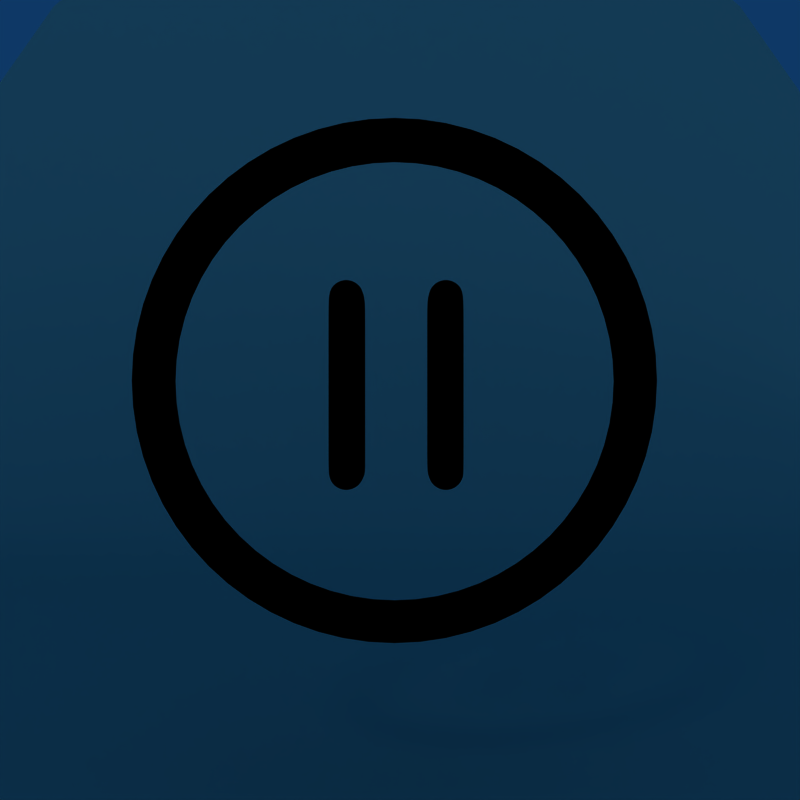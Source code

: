 # Source: s-pause.blend  (saved by Blender 2.46.0; exported with 4.5.12 LTS)
import bpy
from mathutils import Matrix  # noqa: F401  (used for matrix-valued properties, if any)

bpy.ops.wm.read_factory_settings(use_empty=True)
scene = bpy.context.scene
scene.name = 'Scene'

# ---- collections
col_collection_1 = bpy.data.collections.new('Collection 1'); scene.collection.children.link(col_collection_1)
col_collection_11 = bpy.data.collections.new('Collection 11'); scene.collection.children.link(col_collection_11)
col_collection_11.hide_render = True
col_collection_11.hide_viewport = True

# ---- materials (node trees are filled in below, after node groups)
mat_material_001 = bpy.data.materials.new('Material.001')
mat_material_001.alpha_threshold = 0.0
mat_material_001.diffuse_color = (0.0, 0.0, 0.0, 1.0)
mat_material_001.roughness = 0.5
mat_material_001.specular_intensity = 1.069
mat_material_001.line_color = (0.0, 0.0, 0.0, 1.0)
mat_material = bpy.data.materials.new('Material')
mat_material.alpha_threshold = 0.0
mat_material.diffuse_color = (0.5528, 0.7528, 0.6892, 1.0)
mat_material.roughness = 0.5
mat_material.specular_intensity = 0.0
mat_material.line_color = (0.0, 0.0, 0.0, 1.0)

# ---- material node trees

# ---- world
world_world = bpy.data.worlds.new('World'); scene.world = world_world
world_world.color = (0.05656, 0.2208, 0.4)
world_world.use_sun_shadow = False
world_world.sun_shadow_jitter_overblur = 0.0
world_world.cycles.sampling_method = 'MANUAL'
world_world.cycles.sample_map_resolution = 256

# ---- cameras
cam_camera_001 = bpy.data.cameras.new('Camera.001')
cam_camera_001.passepartout_alpha = 0.2
cam_camera_001.clip_end = 100.0
cam_camera_001.lens = 35.0
cam_camera_001.show_passepartout = False
cam_camera_001.show_safe_areas = True
cam_camera_001.dof.focus_distance = 0.0
cam_camera_001.dof.aperture_fstop = 128.0

# ---- lights
light_lamp_002 = bpy.data.lights.new('Lamp.002', 'SPOT')
light_lamp_002.transmission_factor = 0.0
light_lamp_002.energy = 124.3
light_lamp_002.shadow_buffer_clip_start = 0.5
light_lamp_002.shadow_soft_size = 1.0
light_lamp_002.shadow_maximum_resolution = 0.006
light_lamp_002.use_absolute_resolution = True
light_lamp_002.cycles.use_multiple_importance_sampling = False
light_lamp_001 = bpy.data.lights.new('Lamp.001', 'SUN')
light_lamp_001.transmission_factor = 0.0
light_lamp_001.angle = 1.571
light_lamp_001.energy = 0.25
light_lamp_001.shadow_buffer_clip_start = 0.5
light_lamp_001.shadow_soft_size = 1.0
light_lamp_001.shadow_cascade_max_distance = 1000.0
light_lamp_001.cycles.use_multiple_importance_sampling = False
light_lamp = bpy.data.lights.new('Lamp', 'SPOT')
light_lamp.transmission_factor = 0.0
light_lamp.energy = 124.3
light_lamp.shadow_buffer_clip_start = 0.5
light_lamp.shadow_soft_size = 1.0
light_lamp.shadow_maximum_resolution = 0.006
light_lamp.use_absolute_resolution = True
light_lamp.cycles.use_multiple_importance_sampling = False

# ---- meshes
me_circle = bpy.data.meshes.new('Circle')
me_circle.from_pydata([(0.4483, 0.4483, 1.85e-08), (0.5857, 0.2426, 1.001e-08), (0.634, -3.458e-08, -1.226e-15), (0.5857, -0.2426, -1.001e-08), (0.4483, -0.4483, -1.85e-08), (0.2426, -0.5857, -2.417e-08), (1.439e-07, -0.634, -2.616e-08), (-0.2426, -0.5857, -2.417e-08), (-0.4483, -0.4483, -1.85e-08), (-0.5857, -0.2426, -1.001e-08), (-0.634, 6.942e-10, 2.293e-16), (-0.5857, 0.2426, 1.001e-08), (-0.4483, 0.4483, 1.85e-08), (-0.2426, 0.5857, 2.417e-08), (4.613e-07, 0.634, 2.616e-08), (0.2426, 0.5857, 2.417e-08), (0.6777, 0.2807, 1.159e-08), (0.5187, 0.5187, 2.141e-08), (0.7336, -3.65e-08, -1.367e-15), (0.6777, -0.2807, -1.159e-08), (0.5187, -0.5187, -2.141e-08), (0.2807, -0.6777, -2.797e-08), (1.41e-07, -0.7336, -3.027e-08), (-0.2807, -0.6777, -2.797e-08), (-0.5187, -0.5187, -2.141e-08), (-0.6777, -0.2807, -1.159e-08), (-0.7336, 4.315e-09, 3.177e-16), (-0.6777, 0.2807, 1.159e-08), (-0.5187, 0.5187, 2.141e-08), (-0.2807, 0.6777, 2.797e-08), (5.083e-07, 0.7336, 3.027e-08), (0.2807, 0.6777, 2.797e-08), (0.5004, 0.5004, 2.065e-08), (0.6538, 0.2708, 1.118e-08), (0.7077, -3.6e-08, -1.33e-15), (0.6538, -0.2708, -1.118e-08), (0.5004, -0.5004, -2.065e-08), (0.2708, -0.6538, -2.698e-08), (1.417e-07, -0.7077, -2.921e-08), (-0.2708, -0.6538, -2.698e-08), (-0.5004, -0.5004, -2.065e-08), (-0.6538, -0.2708, -1.118e-08), (-0.7077, 3.374e-09, 2.947e-16), (-0.6538, 0.2708, 1.118e-08), (-0.5004, 0.5004, 2.065e-08), (-0.2708, 0.6538, 2.698e-08), (4.961e-07, 0.7077, 2.921e-08), (0.2708, 0.6538, 2.698e-08), (0.4691, 0.4691, 1.936e-08), (0.6129, 0.2539, 1.048e-08), (0.6635, -3.515e-08, -1.268e-15), (0.6129, -0.2539, -1.048e-08), (0.4691, -0.4691, -1.936e-08), (0.2539, -0.6129, -2.53e-08), (1.43e-07, -0.6635, -2.738e-08), (-0.2539, -0.6129, -2.53e-08), (-0.4691, -0.4691, -1.936e-08), (-0.6129, -0.2539, -1.048e-08), (-0.6635, 1.766e-09, 2.554e-16), (-0.6129, 0.2539, 1.048e-08), (-0.4691, 0.4691, 1.936e-08), (-0.2539, 0.6129, 2.53e-08), (4.752e-07, 0.6635, 2.738e-08), (0.2539, 0.6129, 2.53e-08), (0.2807, 0.6777, 0.01384), (5.066e-07, 0.7336, 0.01384), (-0.2807, 0.6777, 0.01384), (-0.5187, 0.5187, 0.01384), (-0.6777, 0.2807, 0.01384), (-0.7336, 3.26e-09, 0.01384), (-0.6777, -0.2807, 0.01384), (-0.5187, -0.5187, 0.01384), (-0.2807, -0.6777, 0.01384), (1.416e-07, -0.7336, 0.01384), (0.2807, -0.6777, 0.01384), (0.5187, -0.5187, 0.01384), (0.6777, -0.2807, 0.01384), (0.7336, -3.772e-08, 0.01384), (0.5187, 0.5187, 0.01384), (0.6777, 0.2807, 0.01384), (0.2426, 0.5857, 0.01384), (4.619e-07, 0.634, 0.01384), (-0.2426, 0.5857, 0.01384), (-0.4483, 0.4483, 0.01384), (-0.5857, 0.2426, 0.01384), (-0.634, -4.657e-10, 0.01384), (-0.5857, -0.2426, 0.01384), (-0.4483, -0.4483, 0.01384), (-0.2426, -0.5857, 0.01384), (1.416e-07, -0.634, 0.01384), (0.2426, -0.5857, 0.01384), (0.4483, -0.4483, 0.01384), (0.5857, -0.2426, 0.01384), (0.634, -3.586e-08, 0.01384), (0.5857, 0.2426, 0.01384), (0.4483, 0.4483, 0.01384), (0.4483, 0.4483, 0.07838), (0.5857, 0.2426, 0.07838), (0.634, -4.051e-08, 0.07838), (0.5857, -0.2426, 0.07838), (0.4483, -0.4483, 0.07838), (0.2426, -0.5857, 0.07838), (1.416e-07, -0.634, 0.07838), (-0.2426, -0.5857, 0.07838), (-0.4483, -0.4483, 0.07838), (-0.5857, -0.2426, 0.07838), (-0.634, -5.122e-09, 0.07838), (-0.5857, 0.2426, 0.07838), (-0.4483, 0.4483, 0.07838), (-0.2426, 0.5857, 0.07838), (4.619e-07, 0.634, 0.07838), (0.2426, 0.5857, 0.07838), (0.6777, 0.2807, 0.07838), (0.5187, 0.5187, 0.07838), (0.7336, -4.238e-08, 0.07838), (0.6777, -0.2807, 0.07838), (0.5187, -0.5187, 0.07838), (0.2807, -0.6777, 0.07838), (1.416e-07, -0.7336, 0.07838), (-0.2807, -0.6777, 0.07838), (-0.5187, -0.5187, 0.07838), (-0.6777, -0.2807, 0.07838), (-0.7336, -1.397e-09, 0.07838), (-0.6777, 0.2807, 0.07838), (-0.5187, 0.5187, 0.07838), (-0.2807, 0.6777, 0.07838), (5.066e-07, 0.7336, 0.07838), (0.2807, 0.6777, 0.07838), (0.2539, 0.6129, 0.09558), (4.768e-07, 0.6635, 0.09558), (-0.2539, 0.6129, 0.09558), (-0.4691, 0.4691, 0.09558), (-0.6129, 0.2539, 0.09558), (-0.6635, -5.588e-09, 0.09558), (-0.6129, -0.2539, 0.09558), (-0.4691, -0.4691, 0.09558), (-0.2539, -0.6129, 0.09558), (1.416e-07, -0.6635, 0.09558), (0.2539, -0.6129, 0.09558), (0.4691, -0.4691, 0.09558), (0.6129, -0.2539, 0.09558), (0.6635, -4.238e-08, 0.09558), (0.6129, 0.2539, 0.09558), (0.4691, 0.4691, 0.09558), (0.2708, 0.6538, 0.09558), (4.992e-07, 0.7077, 0.09558), (-0.2708, 0.6538, 0.09558), (-0.5004, 0.5004, 0.09558), (-0.6538, 0.2708, 0.09558), (-0.7077, -3.725e-09, 0.09558), (-0.6538, -0.2708, 0.09558), (-0.5004, -0.5004, 0.09558), (-0.2708, -0.6538, 0.09558), (1.416e-07, -0.7077, 0.09558), (0.2708, -0.6538, 0.09558), (0.5004, -0.5004, 0.09558), (0.6538, -0.2708, 0.09558), (0.7077, -4.331e-08, 0.09558), (0.6538, 0.2708, 0.09558), (0.5004, 0.5004, 0.09558), (0.2807, 0.6777, 0.09558), (5.066e-07, 0.7336, 0.09558), (-0.2807, 0.6777, 0.09558), (-0.5187, 0.5187, 0.09558), (-0.6777, 0.2807, 0.09558), (-0.7336, -2.794e-09, 0.09558), (-0.6777, -0.2807, 0.09558), (-0.5187, -0.5187, 0.09558), (-0.2807, -0.6777, 0.09558), (1.416e-07, -0.7336, 0.09558), (0.2807, -0.6777, 0.09558), (0.5187, -0.5187, 0.09558), (0.6777, -0.2807, 0.09558), (0.7336, -4.377e-08, 0.09558), (0.5187, 0.5187, 0.09558), (0.6777, 0.2807, 0.09558), (0.2426, 0.5857, 0.09558), (4.619e-07, 0.634, 0.09558), (-0.2426, 0.5857, 0.09558), (-0.4483, 0.4483, 0.09558), (-0.5857, 0.2426, 0.09558), (-0.634, -6.519e-09, 0.09558), (-0.5857, -0.2426, 0.09558), (-0.4483, -0.4483, 0.09558), (-0.2426, -0.5857, 0.09558), (1.416e-07, -0.634, 0.09558), (0.2426, -0.5857, 0.09558), (0.4483, -0.4483, 0.09558), (0.5857, -0.2426, 0.09558), (0.634, -4.191e-08, 0.09558), (0.5857, 0.2426, 0.09558), (0.4483, 0.4483, 0.09558), (-0.09594, 0.2616, 1.231e-07), (-0.08305, 0.2392, 1.222e-07), (-0.08305, -0.2634, 8.516e-08), (-0.09594, -0.2857, 8.424e-08), (-0.1183, -0.2986, 8.37e-08), (-0.144, -0.2986, 8.37e-08), (-0.1664, -0.2857, 8.424e-08), (-0.1793, -0.2634, 8.516e-08), (-0.1793, 0.2392, 1.222e-07), (-0.1664, 0.2616, 1.231e-07), (-0.144, 0.2744, 1.237e-07), (-0.1183, 0.2744, 1.237e-07), (-0.09861, 0.2146, 1.204e-07), (-0.1073, 0.2348, 1.212e-07), (-0.09861, -0.2388, 8.697e-08), (-0.1073, -0.2589, 8.614e-08), (-0.1224, -0.2706, 8.566e-08), (-0.1399, -0.2706, 8.566e-08), (-0.155, -0.2589, 8.614e-08), (-0.1637, -0.2388, 8.697e-08), (-0.1637, 0.2146, 1.204e-07), (-0.155, 0.2348, 1.212e-07), (-0.1399, 0.2464, 1.217e-07), (-0.1224, 0.2464, 1.217e-07), (-0.1312, -0.01209, 1.037e-07), (-0.1183, 0.2744, 0.01384), (-0.144, 0.2744, 0.01384), (-0.1664, 0.2616, 0.01384), (-0.1793, 0.2392, 0.01384), (-0.1793, -0.2634, 0.01384), (-0.1664, -0.2857, 0.01384), (-0.144, -0.2986, 0.01384), (-0.1183, -0.2986, 0.01384), (-0.09594, -0.2857, 0.01384), (-0.08305, -0.2634, 0.01384), (-0.08305, 0.2392, 0.01384), (-0.09594, 0.2616, 0.01384), (-0.09594, 0.2616, 0.07838), (-0.08305, 0.2392, 0.07838), (-0.08305, -0.2634, 0.07838), (-0.09594, -0.2857, 0.07838), (-0.1183, -0.2986, 0.07838), (-0.144, -0.2986, 0.07838), (-0.1664, -0.2857, 0.07838), (-0.1793, -0.2634, 0.07838), (-0.1793, 0.2392, 0.07838), (-0.1664, 0.2616, 0.07838), (-0.144, 0.2744, 0.07838), (-0.1183, 0.2744, 0.07838), (-0.1312, -0.01209, 0.09558), (-0.1224, 0.2464, 0.09558), (-0.1399, 0.2464, 0.09558), (-0.155, 0.2348, 0.09558), (-0.1637, 0.2146, 0.09558), (-0.1637, -0.2388, 0.09558), (-0.155, -0.2589, 0.09558), (-0.1399, -0.2706, 0.09558), (-0.1224, -0.2706, 0.09558), (-0.1073, -0.2589, 0.09558), (-0.09861, -0.2388, 0.09558), (-0.1073, 0.2348, 0.09558), (-0.09861, 0.2146, 0.09558), (-0.1183, 0.2744, 0.09558), (-0.144, 0.2744, 0.09558), (-0.1664, 0.2616, 0.09558), (-0.1793, 0.2392, 0.09558), (-0.1793, -0.2634, 0.09558), (-0.1664, -0.2857, 0.09558), (-0.144, -0.2986, 0.09558), (-0.1183, -0.2986, 0.09558), (-0.09594, -0.2857, 0.09558), (-0.08305, -0.2634, 0.09558), (-0.08305, 0.2392, 0.09558), (-0.09594, 0.2616, 0.09558), (-0.08305, 0.1714, 1.172e-07), (-0.09861, 0.1534, 1.159e-07), (-0.08305, 0.1714, 0.01384), (-0.08305, 0.1714, 0.07838), (-0.08305, 0.1714, 0.09558), (-0.09861, 0.1534, 0.09558), (-0.08305, -0.2373, 8.708e-08), (-0.09861, -0.2153, 8.871e-08), (-0.08305, -0.2373, 0.01384), (-0.08305, -0.2373, 0.07838), (-0.08305, -0.2373, 0.09558), (-0.09861, -0.2153, 0.09558), (-0.1793, 0.1839, 1.181e-07), (-0.1637, 0.1648, 1.167e-07), (-0.1793, 0.1839, 0.01384), (-0.1793, 0.1839, 0.07838), (-0.1793, 0.1839, 0.09558), (-0.1637, 0.1648, 0.09558), (-0.1793, -0.2209, 8.829e-08), (-0.1637, -0.2005, 8.98e-08), (-0.1793, -0.2209, 0.01384), (-0.1793, -0.2209, 0.07838), (-0.1793, -0.2209, 0.09558), (-0.1637, -0.2005, 0.09558), (0.1078, -0.2005, 0.09558), (0.09224, -0.2209, 0.09558), (0.09224, -0.2209, 0.07838), (0.09224, -0.2209, 0.01384), (0.1078, -0.2005, 8.98e-08), (0.09224, -0.2209, 8.829e-08), (0.1078, 0.1648, 0.09558), (0.09224, 0.1839, 0.09558), (0.09224, 0.1839, 0.07838), (0.09224, 0.1839, 0.01384), (0.1078, 0.1648, 1.167e-07), (0.09224, 0.1839, 1.181e-07), (0.1729, -0.2153, 0.09558), (0.1884, -0.2373, 0.09558), (0.1884, -0.2373, 0.07838), (0.1884, -0.2373, 0.01384), (0.1729, -0.2153, 8.871e-08), (0.1884, -0.2373, 8.708e-08), (0.1729, 0.1534, 0.09558), (0.1884, 0.1714, 0.09558), (0.1884, 0.1714, 0.07838), (0.1884, 0.1714, 0.01384), (0.1729, 0.1534, 1.159e-07), (0.1884, 0.1714, 1.172e-07), (0.1756, 0.2616, 0.09558), (0.1884, 0.2392, 0.09558), (0.1884, -0.2634, 0.09558), (0.1756, -0.2857, 0.09558), (0.1532, -0.2986, 0.09558), (0.1275, -0.2986, 0.09558), (0.1051, -0.2857, 0.09558), (0.09224, -0.2634, 0.09558), (0.09224, 0.2392, 0.09558), (0.1051, 0.2616, 0.09558), (0.1275, 0.2744, 0.09558), (0.1532, 0.2744, 0.09558), (0.1729, 0.2146, 0.09558), (0.1642, 0.2348, 0.09558), (0.1729, -0.2388, 0.09558), (0.1642, -0.2589, 0.09558), (0.1491, -0.2706, 0.09558), (0.1316, -0.2706, 0.09558), (0.1165, -0.2589, 0.09558), (0.1078, -0.2388, 0.09558), (0.1078, 0.2146, 0.09558), (0.1165, 0.2348, 0.09558), (0.1316, 0.2464, 0.09558), (0.1491, 0.2464, 0.09558), (0.1403, -0.01209, 0.09558), (0.1532, 0.2744, 0.07838), (0.1275, 0.2744, 0.07838), (0.1051, 0.2616, 0.07838), (0.09224, 0.2392, 0.07838), (0.09224, -0.2634, 0.07838), (0.1051, -0.2857, 0.07838), (0.1275, -0.2986, 0.07838), (0.1532, -0.2986, 0.07838), (0.1756, -0.2857, 0.07838), (0.1884, -0.2634, 0.07838), (0.1884, 0.2392, 0.07838), (0.1756, 0.2616, 0.07838), (0.1756, 0.2616, 0.01384), (0.1884, 0.2392, 0.01384), (0.1884, -0.2634, 0.01384), (0.1756, -0.2857, 0.01384), (0.1532, -0.2986, 0.01384), (0.1275, -0.2986, 0.01384), (0.1051, -0.2857, 0.01384), (0.09224, -0.2634, 0.01384), (0.09224, 0.2392, 0.01384), (0.1051, 0.2616, 0.01384), (0.1275, 0.2744, 0.01384), (0.1532, 0.2744, 0.01384), (0.1403, -0.01209, 1.037e-07), (0.1491, 0.2464, 1.217e-07), (0.1316, 0.2464, 1.217e-07), (0.1165, 0.2348, 1.212e-07), (0.1078, 0.2146, 1.204e-07), (0.1078, -0.2388, 8.697e-08), (0.1165, -0.2589, 8.614e-08), (0.1316, -0.2706, 8.566e-08), (0.1491, -0.2706, 8.566e-08), (0.1642, -0.2589, 8.614e-08), (0.1729, -0.2388, 8.697e-08), (0.1642, 0.2348, 1.212e-07), (0.1729, 0.2146, 1.204e-07), (0.1532, 0.2744, 1.237e-07), (0.1275, 0.2744, 1.237e-07), (0.1051, 0.2616, 1.231e-07), (0.09224, 0.2392, 1.222e-07), (0.09224, -0.2634, 8.516e-08), (0.1051, -0.2857, 8.424e-08), (0.1275, -0.2986, 8.37e-08), (0.1532, -0.2986, 8.37e-08), (0.1756, -0.2857, 8.424e-08), (0.1884, -0.2634, 8.516e-08), (0.1884, 0.2392, 1.222e-07), (0.1756, 0.2616, 1.231e-07)], [], [(32, 17, 16, 33), (33, 16, 18, 34), (34, 18, 19, 35), (35, 19, 20, 36), (36, 20, 21, 37), (37, 21, 22, 38), (38, 22, 23, 39), (39, 23, 24, 40), (40, 24, 25, 41), (41, 25, 26, 42), (42, 26, 27, 43), (43, 27, 28, 44), (44, 28, 29, 45), (45, 29, 30, 46), (46, 30, 31, 47), (47, 31, 17, 32), (0, 48, 49, 1), (48, 32, 33, 49), (1, 49, 50, 2), (49, 33, 34, 50), (2, 50, 51, 3), (50, 34, 35, 51), (3, 51, 52, 4), (51, 35, 36, 52), (4, 52, 53, 5), (52, 36, 37, 53), (5, 53, 54, 6), (53, 37, 38, 54), (6, 54, 55, 7), (54, 38, 39, 55), (7, 55, 56, 8), (55, 39, 40, 56), (8, 56, 57, 9), (56, 40, 41, 57), (9, 57, 58, 10), (57, 41, 42, 58), (10, 58, 59, 11), (58, 42, 43, 59), (11, 59, 60, 12), (59, 43, 44, 60), (12, 60, 61, 13), (60, 44, 45, 61), (13, 61, 62, 14), (61, 45, 46, 62), (14, 62, 63, 15), (62, 46, 47, 63), (48, 0, 15, 63), (63, 47, 32, 48), (17, 31, 64, 78), (31, 30, 65, 64), (30, 29, 66, 65), (29, 28, 67, 66), (28, 27, 68, 67), (27, 26, 69, 68), (26, 25, 70, 69), (25, 24, 71, 70), (24, 23, 72, 71), (23, 22, 73, 72), (22, 21, 74, 73), (21, 20, 75, 74), (20, 19, 76, 75), (19, 18, 77, 76), (18, 16, 79, 77), (16, 17, 78, 79), (15, 0, 95, 80), (14, 15, 80, 81), (13, 14, 81, 82), (12, 13, 82, 83), (11, 12, 83, 84), (10, 11, 84, 85), (9, 10, 85, 86), (8, 9, 86, 87), (7, 8, 87, 88), (6, 7, 88, 89), (5, 6, 89, 90), (4, 5, 90, 91), (3, 4, 91, 92), (2, 3, 92, 93), (1, 2, 93, 94), (0, 1, 94, 95), (95, 94, 97, 96), (94, 93, 98, 97), (93, 92, 99, 98), (92, 91, 100, 99), (91, 90, 101, 100), (90, 89, 102, 101), (89, 88, 103, 102), (88, 87, 104, 103), (87, 86, 105, 104), (86, 85, 106, 105), (85, 84, 107, 106), (84, 83, 108, 107), (83, 82, 109, 108), (82, 81, 110, 109), (81, 80, 111, 110), (80, 95, 96, 111), (79, 78, 113, 112), (77, 79, 112, 114), (76, 77, 114, 115), (75, 76, 115, 116), (74, 75, 116, 117), (73, 74, 117, 118), (72, 73, 118, 119), (71, 72, 119, 120), (70, 71, 120, 121), (69, 70, 121, 122), (68, 69, 122, 123), (67, 68, 123, 124), (66, 67, 124, 125), (65, 66, 125, 126), (64, 65, 126, 127), (78, 64, 127, 113), (113, 127, 160, 174), (127, 126, 161, 160), (126, 125, 162, 161), (125, 124, 163, 162), (124, 123, 164, 163), (123, 122, 165, 164), (122, 121, 166, 165), (121, 120, 167, 166), (120, 119, 168, 167), (119, 118, 169, 168), (118, 117, 170, 169), (117, 116, 171, 170), (116, 115, 172, 171), (115, 114, 173, 172), (114, 112, 175, 173), (112, 113, 174, 175), (111, 96, 191, 176), (110, 111, 176, 177), (109, 110, 177, 178), (108, 109, 178, 179), (107, 108, 179, 180), (106, 107, 180, 181), (105, 106, 181, 182), (104, 105, 182, 183), (103, 104, 183, 184), (102, 103, 184, 185), (101, 102, 185, 186), (100, 101, 186, 187), (99, 100, 187, 188), (98, 99, 188, 189), (97, 98, 189, 190), (96, 97, 190, 191), (175, 174, 159, 158), (173, 175, 158, 157), (172, 173, 157, 156), (171, 172, 156, 155), (170, 171, 155, 154), (169, 170, 154, 153), (168, 169, 153, 152), (167, 168, 152, 151), (166, 167, 151, 150), (165, 166, 150, 149), (164, 165, 149, 148), (163, 164, 148, 147), (162, 163, 147, 146), (161, 162, 146, 145), (160, 161, 145, 144), (174, 160, 144, 159), (142, 143, 191, 190), (158, 159, 143, 142), (141, 142, 190, 189), (157, 158, 142, 141), (140, 141, 189, 188), (156, 157, 141, 140), (139, 140, 188, 187), (155, 156, 140, 139), (138, 139, 187, 186), (154, 155, 139, 138), (137, 138, 186, 185), (153, 154, 138, 137), (136, 137, 185, 184), (152, 153, 137, 136), (135, 136, 184, 183), (151, 152, 136, 135), (134, 135, 183, 182), (150, 151, 135, 134), (133, 134, 182, 181), (149, 150, 134, 133), (132, 133, 181, 180), (148, 149, 133, 132), (131, 132, 180, 179), (147, 148, 132, 131), (130, 131, 179, 178), (146, 147, 131, 130), (129, 130, 178, 177), (145, 146, 130, 129), (143, 128, 176, 191), (128, 129, 177, 176), (193, 204, 205, 192), (195, 207, 206, 194), (196, 208, 207, 195), (197, 209, 208, 196), (198, 210, 209, 197), (199, 211, 210, 198), (201, 213, 212, 200), (202, 214, 213, 201), (203, 215, 214, 202), (192, 205, 215, 203), (204, 216, 205), (207, 216, 206), (208, 216, 207), (209, 216, 208), (210, 216, 209), (211, 216, 210), (213, 216, 212), (214, 216, 213), (215, 216, 214), (205, 216, 215), (203, 217, 228, 192), (202, 218, 217, 203), (201, 219, 218, 202), (200, 220, 219, 201), (198, 222, 221, 199), (197, 223, 222, 198), (196, 224, 223, 197), (195, 225, 224, 196), (194, 226, 225, 195), (192, 228, 227, 193), (228, 229, 230, 227), (226, 231, 232, 225), (225, 232, 233, 224), (224, 233, 234, 223), (223, 234, 235, 222), (222, 235, 236, 221), (220, 237, 238, 219), (219, 238, 239, 218), (218, 239, 240, 217), (217, 240, 229, 228), (240, 254, 265, 229), (239, 255, 254, 240), (238, 256, 255, 239), (237, 257, 256, 238), (235, 259, 258, 236), (234, 260, 259, 235), (233, 261, 260, 234), (232, 262, 261, 233), (231, 263, 262, 232), (229, 265, 264, 230), (252, 253, 264, 265), (251, 250, 262, 263), (250, 249, 261, 262), (249, 248, 260, 261), (248, 247, 259, 260), (247, 246, 258, 259), (245, 244, 256, 257), (244, 243, 255, 256), (243, 242, 254, 255), (242, 252, 265, 254), (241, 253, 252), (241, 250, 251), (241, 249, 250), (241, 248, 249), (241, 247, 248), (241, 246, 247), (241, 244, 245), (241, 243, 244), (241, 242, 243), (241, 252, 242), (266, 267, 204, 193), (267, 216, 204), (193, 227, 268, 266), (227, 230, 269, 268), (230, 264, 270, 269), (264, 253, 271, 270), (253, 241, 271), (194, 206, 273, 272), (272, 273, 267, 266), (206, 216, 273), (273, 216, 267), (266, 268, 274, 272), (272, 274, 226, 194), (268, 269, 275, 274), (274, 275, 231, 226), (269, 270, 276, 275), (275, 276, 263, 231), (270, 271, 277, 276), (276, 277, 251, 263), (271, 241, 277), (277, 241, 251), (200, 212, 279, 278), (212, 216, 279), (278, 280, 220, 200), (280, 281, 237, 220), (281, 282, 257, 237), (282, 283, 245, 257), (283, 241, 245), (278, 279, 285, 284), (284, 285, 211, 199), (279, 216, 285), (285, 216, 211), (199, 221, 286, 284), (284, 286, 280, 278), (221, 236, 287, 286), (286, 287, 281, 280), (236, 258, 288, 287), (287, 288, 282, 281), (258, 246, 289, 288), (288, 289, 283, 282), (246, 241, 289), (289, 241, 283), (290, 338, 296), (333, 338, 290), (291, 290, 296, 297), (321, 333, 290, 291), (292, 291, 297, 298), (343, 321, 291, 292), (293, 292, 298, 299), (358, 343, 292, 293), (295, 293, 299, 301), (380, 358, 293, 295), (294, 363, 368), (300, 363, 294), (295, 294, 368, 380), (301, 300, 294, 295), (296, 338, 334), (297, 296, 334, 322), (298, 297, 322, 342), (299, 298, 342, 359), (301, 299, 359, 379), (367, 363, 300), (379, 367, 300, 301), (302, 338, 328), (308, 338, 302), (303, 302, 328, 316), (309, 308, 302, 303), (304, 303, 316, 348), (310, 309, 303, 304), (305, 304, 348, 353), (311, 310, 304, 305), (307, 305, 353, 385), (313, 311, 305, 307), (306, 363, 312), (373, 363, 306), (307, 306, 312, 313), (385, 373, 306, 307), (326, 338, 308), (315, 326, 308, 309), (349, 315, 309, 310), (352, 349, 310, 311), (386, 352, 311, 313), (312, 363, 375), (313, 312, 375, 386), (338, 327, 337), (338, 337, 336), (338, 336, 335), (338, 335, 334), (338, 333, 332), (338, 332, 331), (338, 331, 330), (338, 330, 329), (338, 329, 328), (338, 326, 327), (337, 327, 314, 325), (336, 337, 325, 324), (335, 336, 324, 323), (334, 335, 323, 322), (332, 333, 321, 320), (331, 332, 320, 319), (330, 331, 319, 318), (329, 330, 318, 317), (328, 329, 317, 316), (327, 326, 315, 314), (350, 314, 315, 349), (348, 316, 317, 347), (347, 317, 318, 346), (346, 318, 319, 345), (345, 319, 320, 344), (344, 320, 321, 343), (342, 322, 323, 341), (341, 323, 324, 340), (340, 324, 325, 339), (339, 325, 314, 350), (362, 339, 350, 351), (361, 340, 339, 362), (360, 341, 340, 361), (359, 342, 341, 360), (357, 344, 343, 358), (356, 345, 344, 357), (355, 346, 345, 356), (354, 347, 346, 355), (353, 348, 347, 354), (351, 350, 349, 352), (387, 351, 352, 386), (385, 353, 354, 384), (384, 354, 355, 383), (383, 355, 356, 382), (382, 356, 357, 381), (381, 357, 358, 380), (379, 359, 360, 378), (378, 360, 361, 377), (377, 361, 362, 376), (376, 362, 351, 387), (374, 363, 364), (364, 363, 365), (365, 363, 366), (366, 363, 367), (368, 363, 369), (369, 363, 370), (370, 363, 371), (371, 363, 372), (372, 363, 373), (375, 363, 374), (387, 374, 364, 376), (376, 364, 365, 377), (377, 365, 366, 378), (378, 366, 367, 379), (380, 368, 369, 381), (381, 369, 370, 382), (382, 370, 371, 383), (383, 371, 372, 384), (384, 372, 373, 385), (386, 375, 374, 387), (159, 144, 128, 143), (144, 145, 129, 128)])
me_circle.polygons.foreach_set('use_smooth', [True] * 416)
_k = set([(128, 144)])
me_circle.attributes.new('sharp_edge', 'BOOLEAN', 'EDGE').data.foreach_set('value', [ (min(e.vertices), max(e.vertices)) in _k for e in me_circle.edges])
me_circle.materials.append(mat_material_001)
me_circle.use_remesh_preserve_volume = False
me_circle.use_remesh_preserve_attributes = False
me_circle.use_mirror_vertex_groups = False
me_circle.update()
me_plane = bpy.data.meshes.new('Plane')
me_plane.from_pydata([(1.0, 1.0, 1.667), (1.0, -0.6839, 0.0), (-1.0, -0.6839, 0.0), (-1.0, 1.0, 1.667), (1.0, -2.98e-08, 0.0), (-1.0, 2.682e-07, 0.0), (1.0, 0.5, 0.3333), (-1.0, 0.5, 0.3333), (1.0, 0.25, 0.0), (-1.0, 0.25, 0.0)], [], [(5, 2, 1, 4), (6, 0, 3, 7), (7, 9, 8, 6), (9, 5, 4, 8)])
me_plane.polygons.foreach_set('use_smooth', [True] * 4)
me_plane.materials.append(mat_material)
me_plane.use_remesh_preserve_volume = False
me_plane.use_remesh_preserve_attributes = False
me_plane.use_mirror_vertex_groups = False
me_plane.update()

# ---- objects
ob_circle = bpy.data.objects.new('Circle', me_circle)
ob_lamp_002 = bpy.data.objects.new('Lamp.002', light_lamp_002)
ob_lamp_001 = bpy.data.objects.new('Lamp.001', light_lamp_001)
ob_lamp = bpy.data.objects.new('Lamp', light_lamp)
ob_camera = bpy.data.objects.new('Camera', cam_camera_001)
ob_plane = bpy.data.objects.new('Plane', me_plane)

# ---- transforms, parenting, visibility, modifiers, constraints
ob_circle.location = (-0.6457, -0.06227, 0.8786)
ob_circle.rotation_euler = (1.571, -0.0, -0.0)
ob_circle.scale = (0.7211, 0.7211, 0.7211)
ob_circle.lock_rotations_4d = False
ob_circle.empty_display_type = 'ARROWS'
ob_circle.color = (0.0, 0.0, 0.0, 1.0)
ob_circle.lineart.crease_threshold = 0.0
_m = ob_circle.modifiers.new('Subsurf', 'SUBSURF')
_m.uv_smooth = 'PRESERVE_CORNERS'
_m.quality = 2
_m.show_only_control_edges = False
ob_lamp_002.location = (4.976, -8.198, -3.542)
ob_lamp_002.rotation_euler = (2.002, 0.3907, 0.6981)
ob_lamp_002.lock_rotations_4d = False
ob_lamp_002.empty_display_type = 'ARROWS'
ob_lamp_002.color = (0.0, 0.0, 0.0, 1.0)
ob_lamp_002.lineart.crease_threshold = 0.0
ob_lamp_001.location = (4.958, -8.382, -1.428)
ob_lamp_001.rotation_euler = (1.768, -0.4478, 0.281)
ob_lamp_001.lock_rotations_4d = False
ob_lamp_001.empty_display_type = 'ARROWS'
ob_lamp_001.color = (0.0, 0.0, 0.0, 1.0)
ob_lamp_001.lineart.crease_threshold = 0.0
ob_lamp.location = (-5.042, -8.148, 8.926)
ob_lamp.rotation_euler = (1.103, 0.1498, -0.4753)
ob_lamp.lock_rotations_4d = False
ob_lamp.empty_display_type = 'ARROWS'
ob_lamp.color = (0.0, 0.0, 0.0, 1.0)
ob_lamp.lineart.crease_threshold = 0.0
ob_camera.location = (-0.6347, -1.651, 0.8401)
ob_camera.rotation_euler = (1.571, -0.0, 0.0)
ob_camera.lock_rotations_4d = False
ob_camera.empty_display_type = 'ARROWS'
ob_camera.color = (0.0, 0.0, 0.0, 1.0)
ob_camera.lineart.crease_threshold = 0.0
ob_plane.location = (-0.6604, 2.0, 0.0)
ob_plane.scale = (3.294, 3.294, 3.294)
ob_plane.lock_rotations_4d = False
ob_plane.empty_display_type = 'ARROWS'
ob_plane.color = (0.0, 0.0, 0.0, 1.0)
ob_plane.lineart.crease_threshold = 0.0
_m = ob_plane.modifiers.new('Subsurf', 'SUBSURF')
_m.uv_smooth = 'PRESERVE_CORNERS'
_m.quality = 2
_m.levels = 2
_m.show_only_control_edges = False

# ---- collection membership
col_collection_1.objects.link(ob_circle)
col_collection_1.objects.link(ob_lamp_002)
col_collection_1.objects.link(ob_lamp_001)
col_collection_1.objects.link(ob_lamp)
col_collection_1.objects.link(ob_camera)
col_collection_1.objects.link(ob_plane)
col_collection_11.objects.link(ob_circle)

# ---- scene / render settings (as saved in the file)
scene.camera = ob_camera
scene.frame_start = 1; scene.frame_end = 250; scene.frame_set(1)
scene.render.engine = 'BLENDER_EEVEE_NEXT'
scene.render.image_settings.file_format = 'JPEG'
scene.render.image_settings.color_mode = 'RGB'
scene.render.image_settings.quality = 100
scene.render.image_settings.compression = 100
scene.render.image_settings.exr_codec = 'RLE'
scene.render.resolution_x = 400
scene.render.resolution_y = 400
scene.render.pixel_aspect_x = 100.0
scene.render.pixel_aspect_y = 100.0
scene.render.fps = 25
scene.render.dither_intensity = 0.0
scene.render.use_compositing = False
scene.render.use_sequencer = False
scene.render.bake_margin = 2
scene.render.bake_bias = 0.0
scene.render.use_stamp_time = False
scene.render.use_stamp_date = False
scene.render.use_stamp_frame = False
scene.render.use_stamp_camera = False
scene.render.use_stamp_scene = False
scene.render.use_stamp_filename = False
scene.render.use_stamp_render_time = False
scene.render.stamp_font_size = 0
scene.cycles.use_denoising = False
scene.cycles.samples = 10
scene.cycles.sampling_pattern = 'TABULATED_SOBOL'
scene.cycles.light_sampling_threshold = 0.0
scene.cycles.use_adaptive_sampling = False
scene.cycles.use_light_tree = False
scene.cycles.blur_glossy = 0.0
scene.cycles.volume_bounces = 1
scene.cycles.pixel_filter_type = 'GAUSSIAN'
scene.cycles.sample_clamp_indirect = 0.0
scene.view_settings.view_transform = 'Raw'
bpy.context.view_layer.update()
